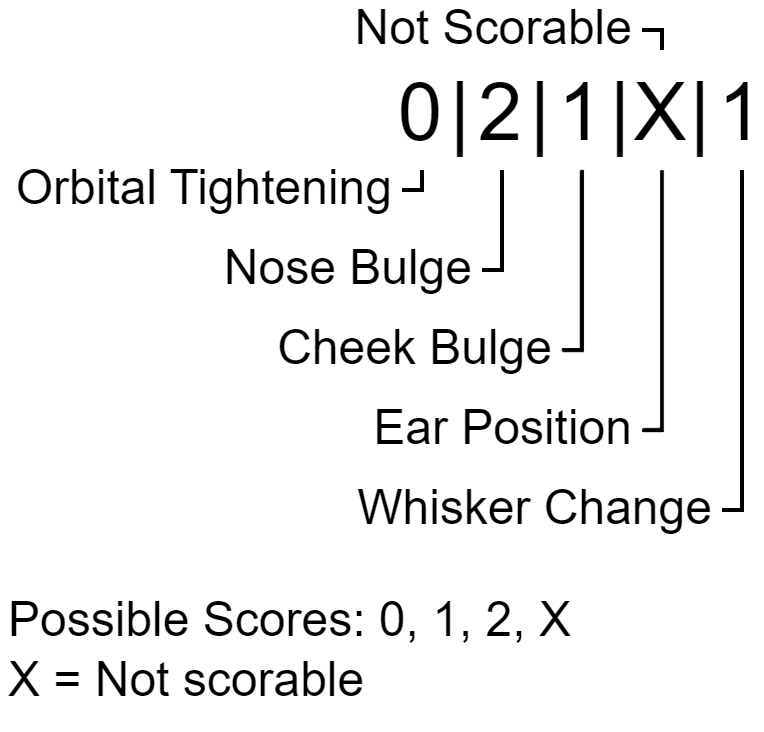

The diagram above was exported from draw.io. Its source (the exported page's mxGraphModel, read from the mxfile embedded in the PNG):
<mxGraphModel dx="979" dy="561" grid="1" gridSize="10" guides="1" tooltips="1" connect="1" arrows="1" fold="1" page="1" pageScale="1" pageWidth="850" pageHeight="1100" math="0" shadow="0">
  <root>
    <mxCell id="0" />
    <mxCell id="1" parent="0" />
    <mxCell id="gEsXTdFpmCUrmecPVCwa-2" value="Nose Bulge" style="text;html=1;strokeColor=none;fillColor=none;align=right;verticalAlign=middle;whiteSpace=wrap;rounded=0;" vertex="1" parent="1">
      <mxGeometry x="290" y="640" width="100" height="10" as="geometry" />
    </mxCell>
    <mxCell id="gEsXTdFpmCUrmecPVCwa-3" value="Orbital Tightening" style="text;html=1;strokeColor=none;fillColor=none;align=right;verticalAlign=middle;whiteSpace=wrap;rounded=0;" vertex="1" parent="1">
      <mxGeometry x="270" y="620" width="100" height="10" as="geometry" />
    </mxCell>
    <mxCell id="gEsXTdFpmCUrmecPVCwa-4" value="Cheek Bulge" style="text;html=1;strokeColor=none;fillColor=none;align=right;verticalAlign=middle;whiteSpace=wrap;rounded=0;" vertex="1" parent="1">
      <mxGeometry x="310" y="660" width="100" height="10" as="geometry" />
    </mxCell>
    <mxCell id="gEsXTdFpmCUrmecPVCwa-5" value="Ear Position" style="text;html=1;strokeColor=none;fillColor=none;align=right;verticalAlign=middle;whiteSpace=wrap;rounded=0;" vertex="1" parent="1">
      <mxGeometry x="330" y="680" width="100" height="10" as="geometry" />
    </mxCell>
    <mxCell id="gEsXTdFpmCUrmecPVCwa-6" value="Whisker Change" style="text;html=1;strokeColor=none;fillColor=none;align=right;verticalAlign=middle;whiteSpace=wrap;rounded=0;" vertex="1" parent="1">
      <mxGeometry x="350" y="700" width="100" height="10" as="geometry" />
    </mxCell>
    <mxCell id="gEsXTdFpmCUrmecPVCwa-7" value="Not Scorable" style="text;html=1;strokeColor=none;fillColor=none;align=right;verticalAlign=middle;whiteSpace=wrap;rounded=0;" vertex="1" parent="1">
      <mxGeometry x="330" y="580" width="100" height="10" as="geometry" />
    </mxCell>
    <mxCell id="gEsXTdFpmCUrmecPVCwa-10" value="0" style="text;html=1;strokeColor=none;fillColor=none;align=center;verticalAlign=middle;whiteSpace=wrap;rounded=0;fontSize=20;" vertex="1" parent="1">
      <mxGeometry x="370" y="590" width="10" height="30" as="geometry" />
    </mxCell>
    <mxCell id="gEsXTdFpmCUrmecPVCwa-11" value="|" style="text;html=1;strokeColor=none;fillColor=none;align=center;verticalAlign=middle;whiteSpace=wrap;rounded=0;fontSize=20;" vertex="1" parent="1">
      <mxGeometry x="380" y="590" width="10" height="30" as="geometry" />
    </mxCell>
    <mxCell id="gEsXTdFpmCUrmecPVCwa-12" value="2" style="text;html=1;strokeColor=none;fillColor=none;align=center;verticalAlign=middle;whiteSpace=wrap;rounded=0;fontSize=20;" vertex="1" parent="1">
      <mxGeometry x="390" y="590" width="10" height="30" as="geometry" />
    </mxCell>
    <mxCell id="gEsXTdFpmCUrmecPVCwa-13" value="|" style="text;html=1;strokeColor=none;fillColor=none;align=center;verticalAlign=middle;whiteSpace=wrap;rounded=0;fontSize=20;" vertex="1" parent="1">
      <mxGeometry x="400" y="590" width="10" height="30" as="geometry" />
    </mxCell>
    <mxCell id="gEsXTdFpmCUrmecPVCwa-14" value="1" style="text;html=1;strokeColor=none;fillColor=none;align=center;verticalAlign=middle;whiteSpace=wrap;rounded=0;fontSize=20;" vertex="1" parent="1">
      <mxGeometry x="410" y="590" width="10" height="30" as="geometry" />
    </mxCell>
    <mxCell id="gEsXTdFpmCUrmecPVCwa-15" value="|" style="text;html=1;strokeColor=none;fillColor=none;align=center;verticalAlign=middle;whiteSpace=wrap;rounded=0;fontSize=20;" vertex="1" parent="1">
      <mxGeometry x="420" y="590" width="10" height="30" as="geometry" />
    </mxCell>
    <mxCell id="gEsXTdFpmCUrmecPVCwa-16" value="X" style="text;html=1;strokeColor=none;fillColor=none;align=center;verticalAlign=middle;whiteSpace=wrap;rounded=0;fontSize=20;" vertex="1" parent="1">
      <mxGeometry x="430" y="590" width="10" height="30" as="geometry" />
    </mxCell>
    <mxCell id="gEsXTdFpmCUrmecPVCwa-17" value="|" style="text;html=1;strokeColor=none;fillColor=none;align=center;verticalAlign=middle;whiteSpace=wrap;rounded=0;fontSize=20;" vertex="1" parent="1">
      <mxGeometry x="440" y="590" width="10" height="30" as="geometry" />
    </mxCell>
    <mxCell id="gEsXTdFpmCUrmecPVCwa-18" value="1" style="text;html=1;strokeColor=none;fillColor=none;align=center;verticalAlign=middle;whiteSpace=wrap;rounded=0;fontSize=20;" vertex="1" parent="1">
      <mxGeometry x="450" y="590" width="10" height="30" as="geometry" />
    </mxCell>
    <mxCell id="gEsXTdFpmCUrmecPVCwa-20" value="" style="endArrow=none;html=1;rounded=0;entryX=0.5;entryY=1;entryDx=0;entryDy=0;exitX=1;exitY=0.5;exitDx=0;exitDy=0;" edge="1" parent="1" source="gEsXTdFpmCUrmecPVCwa-3" target="gEsXTdFpmCUrmecPVCwa-10">
      <mxGeometry width="50" height="50" relative="1" as="geometry">
        <mxPoint x="375" y="630" as="sourcePoint" />
        <mxPoint x="385" y="620" as="targetPoint" />
        <Array as="points">
          <mxPoint x="375" y="625" />
        </Array>
      </mxGeometry>
    </mxCell>
    <mxCell id="gEsXTdFpmCUrmecPVCwa-21" value="" style="endArrow=none;html=1;rounded=0;entryX=0.5;entryY=1;entryDx=0;entryDy=0;exitX=1;exitY=0.5;exitDx=0;exitDy=0;" edge="1" parent="1" source="gEsXTdFpmCUrmecPVCwa-2" target="gEsXTdFpmCUrmecPVCwa-12">
      <mxGeometry width="50" height="50" relative="1" as="geometry">
        <mxPoint x="380" y="635" as="sourcePoint" />
        <mxPoint x="385" y="630" as="targetPoint" />
        <Array as="points">
          <mxPoint x="395" y="645" />
        </Array>
      </mxGeometry>
    </mxCell>
    <mxCell id="gEsXTdFpmCUrmecPVCwa-22" value="" style="endArrow=none;html=1;rounded=0;entryX=0.5;entryY=1;entryDx=0;entryDy=0;exitX=1;exitY=0.5;exitDx=0;exitDy=0;" edge="1" parent="1" source="gEsXTdFpmCUrmecPVCwa-4" target="gEsXTdFpmCUrmecPVCwa-14">
      <mxGeometry width="50" height="50" relative="1" as="geometry">
        <mxPoint x="410" y="645" as="sourcePoint" />
        <mxPoint x="415" y="620" as="targetPoint" />
        <Array as="points">
          <mxPoint x="415" y="665" />
        </Array>
      </mxGeometry>
    </mxCell>
    <mxCell id="gEsXTdFpmCUrmecPVCwa-23" value="" style="endArrow=none;html=1;rounded=0;entryX=0.5;entryY=1;entryDx=0;entryDy=0;exitX=1;exitY=0.5;exitDx=0;exitDy=0;" edge="1" parent="1" source="gEsXTdFpmCUrmecPVCwa-5">
      <mxGeometry width="50" height="50" relative="1" as="geometry">
        <mxPoint x="430" y="665" as="sourcePoint" />
        <mxPoint x="435" y="620" as="targetPoint" />
        <Array as="points">
          <mxPoint x="435" y="685" />
        </Array>
      </mxGeometry>
    </mxCell>
    <mxCell id="gEsXTdFpmCUrmecPVCwa-25" value="" style="endArrow=none;html=1;rounded=0;entryX=0.5;entryY=1;entryDx=0;entryDy=0;exitX=1;exitY=0.5;exitDx=0;exitDy=0;" edge="1" parent="1" source="gEsXTdFpmCUrmecPVCwa-6">
      <mxGeometry width="50" height="50" relative="1" as="geometry">
        <mxPoint x="450" y="685" as="sourcePoint" />
        <mxPoint x="455" y="620" as="targetPoint" />
        <Array as="points">
          <mxPoint x="455" y="705" />
        </Array>
      </mxGeometry>
    </mxCell>
    <mxCell id="gEsXTdFpmCUrmecPVCwa-26" value="" style="endArrow=none;html=1;rounded=0;entryX=0.5;entryY=0;entryDx=0;entryDy=0;exitX=1;exitY=0.5;exitDx=0;exitDy=0;" edge="1" parent="1" source="gEsXTdFpmCUrmecPVCwa-7" target="gEsXTdFpmCUrmecPVCwa-16">
      <mxGeometry width="50" height="50" relative="1" as="geometry">
        <mxPoint x="430" y="583" as="sourcePoint" />
        <mxPoint x="435" y="518" as="targetPoint" />
        <Array as="points">
          <mxPoint x="435" y="585" />
        </Array>
      </mxGeometry>
    </mxCell>
    <mxCell id="gEsXTdFpmCUrmecPVCwa-27" value="Possible Scores: 0, 1, 2, X&lt;br&gt;X = Not scorable" style="text;html=1;strokeColor=none;fillColor=none;align=left;verticalAlign=middle;whiteSpace=wrap;rounded=0;" vertex="1" parent="1">
      <mxGeometry x="270" y="720" width="190" height="40" as="geometry" />
    </mxCell>
  </root>
</mxGraphModel>